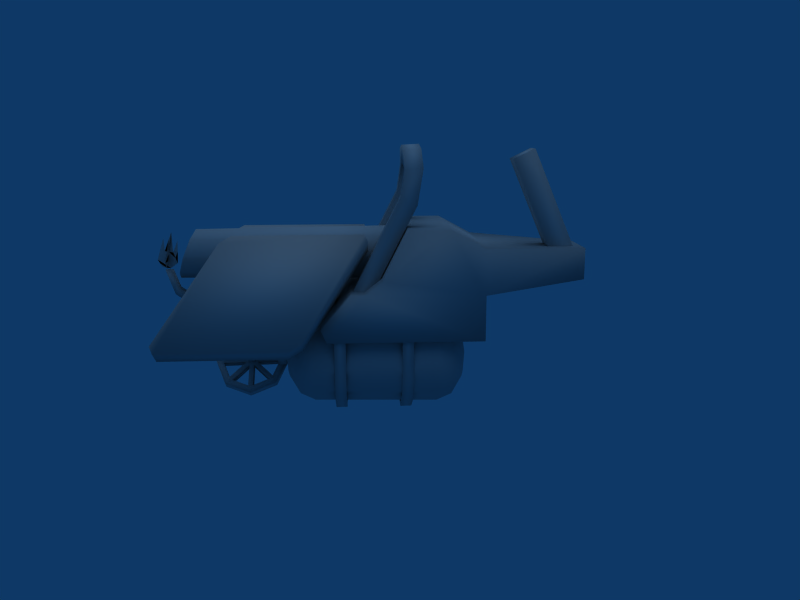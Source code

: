 # Source: Flamethrower.blend  (saved by Blender 2.49.2; exported with 4.5.12 LTS)
import bpy
from mathutils import Matrix  # noqa: F401  (used for matrix-valued properties, if any)

bpy.ops.wm.read_factory_settings(use_empty=True)
scene = bpy.context.scene
scene.name = 'Scene'

# ---- collections
col_collection_1 = bpy.data.collections.new('Collection 1'); scene.collection.children.link(col_collection_1)

# ---- materials (node trees are filled in below, after node groups)
mat_refrep_249 = bpy.data.materials.new('RefRep.249')
mat_refrep_249.alpha_threshold = 0.0
mat_refrep_249.diffuse_color = (0.698, 0.698, 0.698, 1.0)
mat_refrep_249.roughness = 0.5
mat_refrep_249.line_color = (0.0, 0.0, 0.0, 1.0)

# ---- material node trees

# ---- world
world_world = bpy.data.worlds.new('World'); scene.world = world_world
world_world.color = (0.05656, 0.2208, 0.4)
world_world.use_sun_shadow = False
world_world.sun_shadow_jitter_overblur = 0.0
world_world.cycles.sampling_method = 'MANUAL'
world_world.cycles.sample_map_resolution = 256

# ---- cameras
cam_camera_001 = bpy.data.cameras.new('Camera.001')
cam_camera_001.passepartout_alpha = 0.2
cam_camera_001.clip_end = 100.0
cam_camera_001.lens = 35.0
cam_camera_001.ortho_scale = 7.314
cam_camera_001.show_passepartout = False
cam_camera_001.show_safe_areas = True
cam_camera_001.dof.focus_distance = 0.0
cam_camera_001.dof.aperture_fstop = 128.0

# ---- lights
light_lamp = bpy.data.lights.new('Lamp', 'SUN')
light_lamp.transmission_factor = 0.0
light_lamp.angle = 1.571
light_lamp.energy = 0.8
light_lamp.shadow_buffer_clip_start = 0.5
light_lamp.shadow_soft_size = 1.0
light_lamp.shadow_cascade_max_distance = 1000.0
light_lamp.cycles.use_multiple_importance_sampling = False

# ---- meshes
me_inst3d25_refrep_249 = bpy.data.meshes.new('Inst3D25_RefRep.249')
me_inst3d25_refrep_249.from_pydata([(-0.5618, -0.3006, 0.00588), (-0.5609, -0.3467, -0.04915), (-0.5607, -0.3386, -0.07417), (-0.5607, -0.2944, -0.09627), (-0.5617, -0.2483, -0.04121), (-0.5694, -0.2974, -0.04542), (-0.5619, -0.2565, -0.01619), (-0.5399, -0.3032, 0.0439), (-0.5615, -0.3248, -0.00294), (-0.5383, -0.3829, -0.05141), (-0.5612, -0.3417, -0.02309), (-0.5606, -0.3194, -0.09141), (-0.5378, -0.3357, -0.1246), (-0.561, -0.2702, -0.08745), (-0.5614, -0.2534, -0.06731), (-0.54, -0.2267, 0.00566), (-0.5619, -0.2756, 0.00105), (-0.509, -0.3526, 0.04085), (-0.5394, -0.345, 0.02861), (-0.5077, -0.3964, -0.05153), (-0.5388, -0.3742, -0.00624), (-0.5073, -0.3801, -0.1015), (-0.5379, -0.3688, -0.09471), (-0.5072, -0.3418, -0.136), (-0.5074, -0.2918, -0.1457), (-0.538, -0.2923, -0.133), (-0.5385, -0.2504, -0.1177), (-0.5391, -0.2213, -0.08278), (-0.5093, -0.1997, -0.03563), (-0.5397, -0.2126, -0.03761), (-0.5097, -0.216, 0.01436), (-0.5401, -0.2598, 0.03551), (-0.51, -0.3029, 0.05876), (-0.2652, -0.3549, 0.04823), (-0.5084, -0.3863, 0.0006), (-0.2645, -0.3886, 0.00795), (-0.2634, -0.3441, -0.1286), (-0.508, -0.2434, -0.1281), (-0.2655, -0.202, -0.02824), (-0.2649, -0.212, -0.0804), (-0.5087, -0.2097, -0.08778), (-0.2659, -0.2183, 0.02171), (-0.5099, -0.2529, 0.04909), (-0.266, -0.2566, 0.0562), (-0.2658, -0.3066, 0.0659), (-0.2347, -0.3479, 0.03786), (-0.2335, -0.3858, -0.04219), (-0.2639, -0.3987, -0.04417), (-0.2635, -0.3824, -0.09416), (-0.2332, -0.3717, -0.08549), (-0.2333, -0.2952, -0.1237), (-0.2636, -0.2941, -0.1383), (-0.2338, -0.2533, -0.1084), (-0.2642, -0.2457, -0.1207), (-0.2344, -0.2241, -0.07356), (-0.2353, -0.2296, 0.01488), (-0.2351, -0.306, 0.05315), (-0.2122, -0.3281, 0.00762), (-0.2341, -0.3771, 0.00295), (-0.2113, -0.3419, -0.06361), (-0.2113, -0.3227, -0.08082), (-0.2331, -0.3385, -0.1153), (-0.2114, -0.2977, -0.08568), (-0.212, -0.2567, -0.05672), (-0.2123, -0.2517, -0.03062), (-0.2349, -0.2154, -0.0284), (-0.2125, -0.2598, -0.00563), (-0.2126, -0.2789, 0.01158), (-0.2354, -0.2627, 0.04472), (-0.2118, -0.345, -0.0125), (-0.2115, -0.35, -0.03859), (-0.2037, -0.3009, -0.03438), (-0.2116, -0.2735, -0.07686), (-0.2124, -0.304, 0.01643), (-0.5338, -0.2952, -0.05299), (-0.6633, -0.2833, -0.03987), (-0.534, -0.2832, -0.04033), (-0.6635, -0.296, -0.02788), (-0.5342, -0.2958, -0.02833), (-0.6634, -0.308, -0.04054), (-0.6632, -0.2953, -0.05253), (-0.5339, -0.3078, -0.041), (-0.5845, -0.2954, -0.06792), (-0.5877, -0.2956, -0.01237), (-0.5646, -0.2676, -0.0395), (-0.5843, -0.3232, -0.04011), (-0.5645, -0.2955, -0.01173), (-0.5613, -0.2953, -0.06727), (-0.5611, -0.3231, -0.03947), (-0.5879, -0.2677, -0.04014), (-0.662, -0.2888, -0.04591), (-0.6625, -0.3012, -0.04591), (-0.664, -0.301, -0.0345), (-0.6844, -0.2975, -0.0345), (-0.6635, -0.2887, -0.0345), (-0.6811, -0.2859, -0.0345), (-0.6818, -0.2859, -0.04573), (-0.7085, -0.2064, -0.0345), (-0.7093, -0.2064, -0.04582), (-0.6974, -0.2069, -0.0345), (-0.6953, -0.2668, -0.04564), (-0.698, -0.2069, -0.04588), (-0.6949, -0.2667, -0.0345), (-0.7039, -0.2731, -0.0345), (-0.6851, -0.2976, -0.04573), (-0.7043, -0.2731, -0.04567), (-0.3999, -0.1758, 0.04295), (-0.3999, -0.1758, 0.0078), (-0.3374, 0.02312, 0.04295), (-0.3999, -0.1758, -0.1115), (-0.431, -0.1601, -0.1115), (-0.3999, -0.1758, -0.1466), (-0.3063, 0.00743, -0.1466), (-0.3374, 0.02312, -0.1466), (-0.3299, 0.07439, -0.1115), (-0.3299, 0.07439, -0.1466), (-0.00841, -0.07381, 0.04476), (-0.08769, 0.1116, 0.04476), (-0.1273, 0.0923, 0.04476), (-0.04808, -0.09312, 0.04476), (-0.04808, -0.09312, 0.00023), (-0.00841, -0.07381, 0.00023), (-0.08769, 0.1116, 0.00023), (-0.1273, 0.0923, 0.00023), (-0.6939, -0.2818, -0.09764), (-0.6422, -0.2647, -0.1112), (-0.6409, -0.3834, -0.02367), (-0.6414, -0.3731, -0.01231), (-0.6929, -0.3688, -0.03911), (-0.5839, -0.3243, -0.07521), (-0.6298, -0.3253, -0.076), (-0.5839, -0.3313, -0.06877), (-0.5972, -0.3556, -0.04713), (-0.6302, -0.3221, -0.0583), (-0.6367, -0.3612, -0.0229), (-0.6043, -0.3505, -0.03139), (-0.6365, -0.3375, -0.06514), (-0.6783, -0.3626, -0.04408), (-0.6992, -0.3238, -0.05958), (-0.6856, -0.3475, -0.03743), (-0.6987, -0.3341, -0.07088), (-0.6533, -0.3227, -0.05873), (-0.686, -0.2924, -0.08766), (-0.6855, -0.3027, -0.09895), (-0.6988, -0.327, -0.07732), (-0.6788, -0.2976, -0.1034), (-0.6469, -0.2765, -0.1005), (-0.6048, -0.2855, -0.09071), (-0.6368, -0.2866, -0.1116), (-0.6371, -0.3102, -0.06941), (-0.6373, -0.2763, -0.1004), (-0.4685, -0.3812, -0.1187), (-0.4453, -0.4094, -0.01732), (-0.4671, -0.375, 0.04033), (-0.4449, -0.375, 0.03957), (-0.4669, -0.3234, 0.06508), (-0.4464, -0.3315, -0.1384), (-0.4462, -0.3811, -0.1195), (-0.4458, -0.4079, -0.07252), (-0.4462, -0.3736, -0.1139), (-0.4457, -0.3987, -0.06993), (-0.468, -0.408, -0.07173), (-0.468, -0.3988, -0.06917), (-0.4684, -0.3736, -0.1131), (-0.4453, -0.4001, -0.01823), (-0.4675, -0.4002, -0.01747), (-0.4675, -0.4095, -0.01655), (-0.4449, -0.3671, 0.03554), (-0.467, -0.3213, 0.05763), (-0.4672, -0.3672, 0.03633), (-0.4447, -0.3237, 0.06435), (-0.4447, -0.3216, 0.0569), (-0.4448, -0.2414, 0.06197), (-0.467, -0.2415, 0.06282), (-0.4447, -0.2432, 0.0685), (-0.467, -0.2433, 0.06932), (-0.4465, -0.2373, -0.1479), (-0.6476, -0.3416, -0.0778), (-0.6355, -0.29, -0.04472), (-0.6337, -0.3312, -0.08726), (-0.6477, -0.3316, -0.08751), (-0.6494, -0.2904, -0.04497), (-0.6355, -0.3, -0.03502), (-0.6337, -0.3412, -0.07756), (-0.6494, -0.3004, -0.03526), (-0.5892, -0.3663, -0.03718), (-0.568, -0.3274, -0.07173), (-0.5976, -0.3006, -0.0973), (-0.5898, -0.2896, -0.1071), (-0.6417, -0.275, -0.1225), (-0.6464, -0.2868, -0.1118), (-0.7151, -0.3206, -0.06309), (-0.6793, -0.2872, -0.09209), (-0.7146, -0.331, -0.07445), (-0.6934, -0.2921, -0.109), (-0.6933, -0.3584, -0.02775), (-0.6362, -0.3715, -0.03425), (-0.5685, -0.3171, -0.06038), (-0.5897, -0.3559, -0.02583), (-0.5976, -0.3454, -0.03581), (-0.5902, -0.2793, -0.09572), (-0.598, -0.2903, -0.08604), (-0.5844, -0.314, -0.06389), (-0.5843, -0.321, -0.05745), (-0.6043, -0.2958, -0.102), (-0.6039, -0.3608, -0.04271), (-0.6298, -0.3324, -0.06956), (-0.6458, -0.3717, -0.03444), (-0.6851, -0.3577, -0.04875), (-0.6529, -0.3329, -0.06999), (-0.6462, -0.3207, -0.08086), (-0.6529, -0.3259, -0.07643), (-0.6366, -0.3205, -0.0807), (-0.646, -0.3378, -0.06532), (-0.6303, -0.3151, -0.06474), (-0.6466, -0.3105, -0.06959), (-0.6993, -0.3167, -0.06602), (-0.6788, -0.3523, -0.03276), (-0.6465, -0.3275, -0.05406), (-0.6463, -0.3615, -0.02309), (-0.637, -0.3273, -0.05388), (-0.6533, -0.3156, -0.06517), (-0.4465, -0.33, -0.1472), (-0.4688, -0.3301, -0.1464), (-0.4688, -0.2352, -0.156), (-0.4466, -0.2351, -0.1568), (-0.4687, -0.3316, -0.1376), (-0.4687, -0.2374, -0.147), (-0.3375, -0.3812, -0.1187), (-0.3143, -0.4094, -0.01732), (-0.3371, -0.408, -0.07173), (-0.3148, -0.4079, -0.07252), (-0.3137, -0.3237, 0.06435), (-0.3359, -0.3234, 0.06508), (-0.3361, -0.375, 0.04033), (-0.3137, -0.2432, 0.0685), (-0.3155, -0.33, -0.1472), (-0.3375, -0.3736, -0.1131), (-0.3152, -0.3811, -0.1195), (-0.3152, -0.3736, -0.1139), (-0.337, -0.3988, -0.06917), (-0.3147, -0.3987, -0.06993), (-0.3365, -0.4095, -0.01655), (-0.3366, -0.4002, -0.01747), (-0.3139, -0.375, 0.03957), (-0.3143, -0.4001, -0.01823), (-0.3139, -0.3671, 0.03554), (-0.3362, -0.3672, 0.03633), (-0.336, -0.3213, 0.05763), (-0.3137, -0.3216, 0.0569), (-0.3138, -0.2414, 0.06197), (-0.336, -0.2433, 0.06932), (-0.336, -0.2415, 0.06282), (-0.3155, -0.2373, -0.1479), (-0.3154, -0.3315, -0.1384), (-0.3378, -0.3301, -0.1464), (-0.3155, -0.2351, -0.1568), (-0.3377, -0.3316, -0.1376), (-0.3378, -0.2374, -0.147), (-0.3378, -0.2352, -0.156), (-0.5504, -0.2528, 0.1158), (-0.406, -0.04719, 0.03377), (-0.6549, -0.04719, 0.03377), (-0.6799, -0.06096, 0.03926), (-0.406, -0.06856, 0.0082), (-0.5253, -0.2605, 0.08479), (-0.4, -0.0822, 0.01363), (-0.796, -0.2528, 0.1158), (-0.6549, -0.06856, 0.0082), (-0.6799, -0.08232, 0.01369), (-0.8021, -0.2604, 0.08473), (-0.8021, -0.239, 0.1103), (-0.796, -0.2741, 0.09023), (-0.5253, -0.2391, 0.1104), (-0.5504, -0.2741, 0.09023), (-0.4, -0.06084, 0.0392), (-0.5253, -0.2391, -0.2049), (-0.6799, -0.06096, -0.1338), (-0.6549, -0.06856, -0.1028), (-0.6799, -0.08232, -0.1082), (-0.8021, -0.2604, -0.1793), (-0.5504, -0.2528, -0.2104), (-0.5504, -0.2741, -0.1848), (-0.406, -0.04719, -0.1283), (-0.796, -0.2741, -0.1848), (-0.8021, -0.239, -0.2049), (-0.796, -0.2528, -0.2104), (-0.5253, -0.2605, -0.1794), (-0.4, -0.0822, -0.1082), (-0.4, -0.06084, -0.1338), (-0.406, -0.06856, -0.1028), (-0.6549, -0.04719, -0.1283), (-0.3299, 0.07439, 0.04295), (-0.2969, 0.1111, -0.1115), (-0.3317, 0.1092, 0.0078), (-0.3302, 0.08247, -0.05183), (-0.2973, 0.1191, -0.05183), (-0.2951, 0.07622, 0.0078), (-0.2955, 0.08428, -0.05183), (-0.2951, 0.07622, -0.1115), (-0.3317, 0.1092, -0.1115), (-0.3321, 0.1173, -0.05183), (-0.2969, 0.1111, 0.0078), (-0.2951, 0.07622, 0.04295), (-0.3063, 0.00743, 0.04295), (-0.3299, 0.07439, 0.0078), (-0.3063, 0.00743, 0.0078), (-0.431, -0.1601, 0.0078), (-0.431, -0.1601, 0.04295), (-0.3374, 0.02312, 0.0078), (-0.3374, 0.02312, -0.1115), (-0.2951, 0.07622, -0.1466), (-0.3063, 0.00743, -0.1115), (-0.431, -0.1601, -0.1466), (-0.3411, -0.09303, 0.00472), (-0.3411, -0.09303, -0.09798), (-0.7664, -0.126, -0.08168), (-0.3452, -0.03972, -0.04661), (-0.7432, -0.05955, -0.01152), (-0.337, -0.1294, -0.01152), (-0.7719, -0.1413, -0.04661), (-0.7377, -0.0442, -0.04661), (-0.3452, -0.05656, -0.08168), (-0.7432, -0.05955, -0.08168), (-0.337, -0.1294, -0.08168), (-0.337, -0.1463, -0.04661), (-0.7548, -0.09276, 0.00472), (-0.3452, -0.05656, -0.01152), (-0.7548, -0.09276, -0.09798), (-0.7132, -0.1925, -0.06285), (-0.7134, -0.1697, -0.04024), (-0.4663, -0.1692, -0.04082), (-0.4658, -0.192, -0.06343), (-0.7138, -0.1924, -0.01744), (-0.7136, -0.2151, -0.04002), (-0.4665, -0.1918, -0.01802), (-0.466, -0.2146, -0.04063), (-0.7723, -0.1599, -0.03151), (-0.7848, -0.1242, -0.03154), (-0.7862, -0.1242, -0.0486), (-0.8003, -0.1233, -0.04854), (-0.7734, -0.16, -0.04851), (-0.748, -0.1958, -0.03151), (-0.7814, -0.1716, -0.03151), (-0.7444, -0.1793, -0.04854), (-0.7493, -0.1959, -0.04857), (-0.7825, -0.1717, -0.04854), (-0.4073, -0.1566, 0.07326), (-0.3739, -0.1306, -0.1638), (-0.1776, -0.1603, -0.1638), (-0.48, -0.2493, 0.07326), (-0.48, -0.2493, -0.1638), (-0.2469, -0.03468, 0.07326), (-0.3739, -0.1306, 0.07326), (-0.3251, -0.03468, -0.1638), (-0.2469, -0.03468, -0.1638), (0.00685, -0.0713, 0.07326), (0.00685, -0.1306, -0.02309), (0.00685, -0.0713, -0.02309), (-0.4918, -0.2233, -0.1638), (-0.179, -0.0713, 0.07326), (-0.1776, -0.1603, 0.07326), (0.00685, -0.1306, 0.07326), (-0.4918, -0.2233, 0.07326), (-0.179, -0.0713, -0.1638), (-0.1776, -0.2493, -0.1638), (-0.3251, -0.03468, 0.07326), (-0.4073, -0.1566, -0.1638), (-0.4335, -0.1566, -0.1638), (-0.4335, -0.1566, 0.07326), (-0.1776, -0.2493, 0.07326), (-0.7094, -0.182, -0.03151), (-0.743, -0.1792, -0.03151), (-0.7103, -0.2034, -0.03151), (-0.712, -0.2035, -0.04857), (-0.7111, -0.182, -0.0486), (-0.7982, -0.1233, -0.03151), (-0.797, -0.1202, -0.04903), (-0.797, -0.1191, -0.03191), (-0.7948, -0.1067, -0.01961), (-0.7871, -0.06267, -0.02534), (-0.806, -0.1186, -0.04143), (-0.7995, -0.08668, -0.04118), (-0.775, -0.1102, -0.03682), (-0.8011, -0.06065, -0.04213), (-0.7728, -0.0652, -0.03764), (-0.7829, -0.08937, -0.03847), (-0.7846, -0.04909, -0.03963), (-0.7914, -0.08812, -0.0482), (-0.7916, -0.08784, -0.03108), (-0.7948, -0.1074, -0.06047), (-0.787, -0.06316, -0.05434), (-0.8149, -0.1039, -0.04307), (-0.7892, -0.1205, -0.03871), (-0.7664, -0.126, -0.01152)], [], [(8, 0, 5), (5, 10, 8), (5, 1, 10), (5, 2, 1), (5, 11, 2), (5, 3, 11), (5, 13, 3), (5, 14, 13), (5, 4, 14), (5, 6, 4), (5, 16, 6), (5, 0, 16), (7, 0, 18), (0, 8, 18), (20, 18, 8), (8, 10, 20), (9, 20, 10), (10, 1, 9), (22, 9, 1), (1, 2, 22), (12, 22, 2), (2, 11, 12), (25, 12, 11), (11, 3, 25), (26, 25, 3), (3, 13, 26), (27, 26, 13), (13, 14, 27), (29, 27, 14), (14, 4, 29), (15, 29, 4), (4, 6, 15), (31, 15, 6), (6, 16, 31), (7, 31, 16), (16, 0, 7), (17, 32, 7), (7, 18, 17), (34, 17, 18), (18, 20, 34), (19, 34, 20), (20, 9, 19), (21, 19, 9), (9, 22, 21), (23, 21, 22), (22, 12, 23), (24, 23, 12), (12, 25, 24), (37, 24, 25), (25, 26, 37), (40, 37, 26), (26, 27, 40), (28, 40, 27), (27, 29, 28), (30, 28, 29), (29, 15, 30), (42, 30, 15), (15, 31, 42), (32, 42, 31), (31, 7, 32), (33, 44, 32), (32, 17, 33), (35, 33, 17), (17, 34, 35), (47, 35, 34), (34, 19, 47), (48, 47, 19), (19, 21, 48), (36, 48, 21), (21, 23, 36), (51, 36, 23), (23, 24, 51), (53, 51, 24), (24, 37, 53), (39, 53, 37), (37, 40, 39), (38, 39, 40), (40, 28, 38), (41, 38, 28), (28, 30, 41), (43, 41, 30), (30, 42, 43), (44, 43, 42), (42, 32, 44), (45, 56, 44), (44, 33, 45), (58, 45, 33), (33, 35, 58), (46, 58, 35), (35, 47, 46), (49, 46, 47), (47, 48, 49), (61, 49, 48), (48, 36, 61), (50, 61, 36), (36, 51, 50), (52, 50, 51), (51, 53, 52), (54, 52, 53), (53, 39, 54), (65, 54, 39), (39, 38, 65), (55, 65, 38), (38, 41, 55), (68, 55, 41), (41, 43, 68), (56, 68, 43), (43, 44, 56), (57, 73, 56), (56, 45, 57), (69, 57, 45), (45, 58, 69), (70, 69, 58), (58, 46, 70), (59, 70, 46), (46, 49, 59), (60, 59, 49), (49, 61, 60), (62, 60, 61), (61, 50, 62), (72, 62, 50), (50, 52, 72), (63, 72, 52), (52, 54, 63), (64, 63, 54), (54, 65, 64), (66, 64, 65), (65, 55, 66), (67, 66, 55), (55, 68, 67), (73, 67, 68), (68, 56, 73), (73, 57, 71), (57, 69, 71), (69, 70, 71), (70, 59, 71), (59, 60, 71), (60, 62, 71), (62, 72, 71), (72, 63, 71), (63, 64, 71), (64, 66, 71), (66, 67, 71), (67, 73, 71), (80, 79, 77), (77, 75, 80), (74, 80, 75), (75, 76, 74), (76, 75, 77), (77, 78, 76), (78, 77, 79), (79, 81, 78), (81, 79, 80), (80, 74, 81), (89, 82, 85), (85, 83, 89), (84, 89, 83), (83, 86, 84), (86, 83, 85), (85, 88, 86), (88, 85, 82), (82, 87, 88), (87, 82, 89), (89, 84, 87), (84, 86, 88), (88, 87, 84), (90, 91, 104), (104, 96, 90), (91, 92, 93), (93, 104, 91), (92, 94, 95), (95, 93, 92), (94, 90, 96), (96, 95, 94), (99, 97, 103), (103, 102, 99), (97, 98, 105), (105, 103, 97), (101, 100, 105), (105, 98, 101), (99, 102, 100), (100, 101, 99), (103, 93, 95), (95, 102, 103), (104, 93, 103), (103, 105, 104), (96, 104, 105), (105, 100, 96), (102, 95, 96), (96, 100, 102), (106, 304, 108), (108, 308, 106), (309, 306, 107), (107, 307, 309), (107, 306, 304), (304, 106, 107), (305, 309, 108), (108, 292, 305), (109, 312, 310), (310, 110, 109), (113, 112, 111), (111, 313, 113), (111, 112, 312), (312, 109, 111), (115, 113, 310), (310, 114, 115), (119, 116, 117), (117, 118, 119), (120, 123, 122), (122, 121, 120), (116, 121, 122), (122, 117, 116), (117, 122, 123), (123, 118, 117), (118, 123, 120), (120, 119, 118), (186, 188, 200), (200, 197, 186), (188, 189, 125), (125, 200, 188), (189, 194, 124), (124, 125, 189), (194, 193, 191), (191, 124, 194), (193, 128, 195), (195, 191, 193), (128, 126, 127), (127, 195, 128), (126, 185, 198), (198, 127, 126), (185, 186, 197), (197, 198, 185), (128, 193, 140), (140, 208, 128), (200, 147, 201), (187, 129, 202), (202, 201, 187), (129, 130, 214), (214, 202, 129), (130, 187, 201), (201, 214, 130), (131, 132, 199), (199, 203, 131), (132, 206, 133), (133, 199, 132), (206, 131, 203), (203, 133, 206), (205, 196, 134), (134, 135, 205), (196, 136, 220), (220, 134, 196), (136, 205, 135), (135, 220, 136), (207, 137, 217), (217, 219, 207), (137, 213, 218), (218, 217, 137), (213, 207, 219), (219, 218, 213), (208, 140, 138), (138, 139, 208), (140, 209, 141), (141, 138, 140), (209, 208, 139), (139, 141, 209), (144, 143, 142), (142, 216, 144), (143, 211, 221), (221, 142, 143), (211, 144, 216), (216, 221, 211), (145, 190, 146), (146, 192, 145), (190, 210, 215), (215, 146, 190), (210, 145, 192), (192, 215, 210), (148, 204, 147), (147, 150, 148), (204, 212, 149), (149, 147, 204), (212, 148, 150), (150, 149, 212), (157, 151, 223), (223, 222, 157), (158, 161, 151), (151, 157, 158), (152, 166, 161), (161, 158, 152), (154, 153, 166), (166, 152, 154), (170, 155, 153), (153, 154, 170), (174, 175, 155), (155, 170, 174), (157, 222, 156), (156, 159, 157), (223, 151, 163), (163, 226, 223), (158, 157, 159), (159, 160, 158), (151, 161, 162), (162, 163, 151), (152, 158, 160), (160, 164, 152), (161, 166, 165), (165, 162, 161), (154, 152, 164), (164, 167, 154), (166, 153, 169), (169, 165, 166), (170, 154, 167), (167, 171, 170), (153, 155, 168), (168, 169, 153), (174, 170, 171), (171, 172, 174), (155, 175, 173), (173, 168, 155), (222, 225, 176), (176, 156, 222), (180, 179, 183), (183, 177, 180), (181, 178, 179), (179, 180, 181), (178, 182, 183), (183, 179, 178), (182, 184, 177), (177, 183, 182), (184, 181, 180), (180, 177, 184), (185, 126, 196), (196, 205, 185), (185, 205, 132), (186, 185, 132), (132, 131, 186), (130, 212, 204), (204, 187, 130), (186, 131, 129), (189, 188, 204), (204, 148, 189), (189, 148, 190), (125, 124, 192), (192, 146, 125), (125, 146, 150), (194, 189, 190), (190, 145, 194), (194, 145, 143), (124, 191, 216), (216, 142, 124), (124, 142, 192), (193, 194, 143), (143, 144, 193), (193, 144, 140), (191, 195, 139), (139, 138, 191), (191, 138, 216), (128, 208, 137), (195, 127, 219), (219, 217, 195), (195, 217, 139), (126, 128, 137), (137, 207, 126), (126, 207, 196), (127, 198, 135), (135, 134, 127), (127, 134, 219), (198, 197, 203), (203, 199, 198), (198, 199, 135), (197, 200, 201), (201, 202, 197), (197, 202, 203), (200, 125, 150), (150, 147, 200), (214, 133, 203), (203, 202, 214), (188, 186, 129), (129, 187, 188), (188, 187, 204), (130, 129, 131), (131, 206, 130), (206, 132, 205), (205, 136, 206), (136, 196, 207), (207, 213, 136), (206, 136, 213), (213, 137, 208), (208, 209, 213), (209, 140, 144), (144, 211, 209), (213, 209, 211), (211, 143, 145), (145, 210, 211), (210, 190, 148), (148, 212, 210), (211, 210, 212), (213, 211, 212), (212, 206, 213), (130, 206, 212), (214, 201, 147), (147, 149, 214), (149, 150, 146), (146, 215, 149), (215, 192, 142), (142, 221, 215), (149, 215, 221), (221, 216, 138), (138, 141, 221), (141, 139, 217), (217, 218, 141), (221, 141, 218), (218, 219, 134), (134, 220, 218), (220, 135, 199), (199, 133, 220), (218, 220, 133), (221, 218, 133), (133, 149, 221), (214, 149, 133), (222, 223, 224), (224, 225, 222), (223, 226, 227), (227, 224, 223), (238, 228, 255), (255, 236, 238), (231, 230, 228), (228, 238, 231), (229, 242, 230), (230, 231, 229), (244, 234, 242), (242, 229, 244), (232, 233, 234), (234, 244, 232), (235, 251, 233), (233, 232, 235), (238, 236, 254), (254, 239, 238), (255, 228, 237), (237, 257, 255), (231, 238, 239), (239, 241, 231), (228, 230, 240), (240, 237, 228), (229, 231, 241), (241, 245, 229), (230, 242, 243), (243, 240, 230), (244, 229, 245), (245, 246, 244), (242, 234, 247), (247, 243, 242), (232, 244, 246), (246, 249, 232), (234, 233, 248), (248, 247, 234), (235, 232, 249), (249, 250, 235), (233, 251, 252), (252, 248, 233), (236, 256, 253), (253, 254, 236), (236, 255, 259), (259, 256, 236), (255, 257, 258), (258, 259, 255), (267, 260, 273), (273, 275, 261), (267, 273, 261), (261, 262, 263), (267, 261, 263), (271, 267, 263), (270, 269, 268), (268, 264, 266), (270, 268, 266), (266, 265, 274), (270, 266, 274), (272, 270, 274), (267, 272, 274), (274, 260, 267), (273, 265, 266), (266, 275, 273), (261, 264, 268), (268, 262, 261), (263, 269, 270), (270, 271, 263), (267, 271, 270), (270, 272, 267), (274, 265, 273), (273, 260, 274), (266, 264, 261), (261, 275, 266), (268, 269, 263), (263, 262, 268), (277, 291, 283), (283, 289, 276), (276, 281, 286), (283, 276, 286), (277, 283, 286), (285, 277, 286), (282, 287, 288), (288, 290, 278), (278, 279, 280), (288, 278, 280), (282, 288, 280), (284, 282, 280), (286, 281, 282), (282, 284, 286), (276, 289, 288), (288, 287, 276), (283, 291, 278), (278, 290, 283), (277, 285, 280), (280, 279, 277), (286, 284, 280), (280, 285, 286), (282, 281, 276), (276, 287, 282), (288, 289, 283), (283, 290, 288), (278, 291, 277), (277, 279, 278), (292, 294, 305), (303, 297, 302), (311, 293, 299), (115, 114, 300), (305, 295, 298), (298, 297, 305), (294, 301, 295), (295, 305, 294), (302, 296, 301), (301, 294, 302), (297, 298, 296), (296, 302, 297), (114, 299, 298), (298, 295, 114), (300, 114, 295), (295, 301, 300), (293, 300, 301), (301, 296, 293), (299, 293, 296), (296, 298, 299), (303, 302, 294), (294, 292, 303), (115, 300, 293), (293, 311, 115), (303, 292, 108), (108, 304, 303), (305, 297, 306), (306, 309, 305), (297, 303, 304), (304, 306, 297), (307, 308, 108), (108, 309, 307), (299, 114, 310), (310, 312, 299), (115, 311, 112), (112, 113, 115), (311, 299, 312), (312, 112, 311), (313, 110, 310), (310, 113, 313), (314, 326, 394), (394, 319, 314), (316, 328, 315), (315, 324, 316), (317, 321, 318), (318, 327, 317), (320, 325, 319), (319, 394, 320), (322, 323, 321), (321, 317, 322), (321, 323, 318), (316, 324, 325), (325, 320, 316), (327, 318, 326), (326, 314, 327), (328, 323, 322), (322, 315, 328), (329, 334, 333), (333, 330, 329), (332, 329, 330), (330, 331, 332), (331, 330, 333), (333, 335, 331), (335, 333, 334), (334, 336, 335), (336, 334, 329), (329, 332, 336), (338, 376, 343), (343, 337, 338), (376, 340, 346), (346, 343, 376), (339, 341, 346), (346, 340, 339), (338, 337, 341), (341, 339, 338), (342, 372, 337), (337, 343, 342), (345, 342, 343), (343, 346, 345), (341, 344, 345), (345, 346, 341), (337, 372, 344), (344, 341, 337), (347, 370, 361), (361, 353, 347), (349, 365, 367), (367, 348, 349), (355, 352, 360), (360, 364, 355), (350, 351, 365), (365, 370, 350), (354, 366, 352), (352, 355, 354), (360, 356, 358), (358, 364, 360), (352, 366, 353), (353, 361, 352), (354, 355, 349), (349, 348, 354), (358, 356, 362), (362, 357, 358), (359, 363, 369), (369, 368, 359), (356, 360, 361), (361, 362, 356), (361, 360, 352), (369, 363, 350), (350, 370, 347), (369, 350, 347), (364, 358, 357), (357, 349, 364), (355, 364, 349), (365, 351, 359), (365, 359, 368), (367, 365, 368), (366, 354, 348), (348, 353, 366), (353, 348, 367), (367, 347, 353), (347, 367, 368), (368, 369, 347), (370, 365, 349), (349, 361, 370), (361, 349, 357), (357, 362, 361), (350, 363, 359), (359, 351, 350), (342, 373, 371), (371, 372, 342), (374, 373, 342), (342, 345, 374), (375, 374, 345), (345, 344, 375), (372, 371, 375), (375, 344, 372), (376, 338, 339), (339, 340, 376), (388, 390, 379), (393, 383, 392), (383, 386, 382), (382, 392, 383), (392, 382, 384), (378, 377, 390), (390, 379, 378), (388, 389, 379), (390, 391, 388), (389, 380, 379), (388, 387, 389), (393, 381, 392), (386, 385, 383), (382, 387, 386), (316, 394, 326), (326, 328, 316), (328, 326, 318), (318, 323, 328), (316, 320, 394)])
me_inst3d25_refrep_249.polygons.foreach_set('use_smooth', [True] * 678)
_uv = me_inst3d25_refrep_249.uv_layers.new(name='UVTex')
_uv.uv.foreach_set('vector', [0.941, 0.93, 0.93, 0.93, 0.93, 0.941, 0.93, 0.941, 0.953, 0.934, 0.941, 0.93, 0.93, 0.941, 0.957, 0.941, 0.953, 0.934, 0.93, 0.941, 0.953, 0.949, 0.957, 0.941, 0.93, 0.941, 0.945, 0.953, 0.953, 0.949, 0.93, 0.941, 0.93, 0.953, 0.945, 0.953, 0.93, 0.941, 0.918, 0.953, 0.93, 0.953, 0.93, 0.941, 0.906, 0.949, 0.918, 0.953, 0.93, 0.941, 0.902, 0.941, 0.906, 0.949, 0.93, 0.941, 0.906, 0.938, 0.902, 0.941, 0.93, 0.941, 0.914, 0.93, 0.906, 0.938, 0.93, 0.941, 0.93, 0.93, 0.914, 0.93, 0.926, 0.918, 0.93, 0.93, 0.949, 0.922, 0.93, 0.93, 0.941, 0.93, 0.949, 0.922, 0.969, 0.93, 0.949, 0.922, 0.941, 0.93, 0.941, 0.93, 0.953, 0.934, 0.969, 0.93, 0.977, 0.941, 0.969, 0.93, 0.953, 0.934, 0.953, 0.934, 0.957, 0.941, 0.977, 0.941, 0.973, 0.953, 0.977, 0.941, 0.957, 0.941, 0.957, 0.941, 0.953, 0.949, 0.973, 0.953, 0.957, 0.961, 0.973, 0.953, 0.953, 0.949, 0.953, 0.949, 0.945, 0.953, 0.957, 0.961, 0.934, 0.965, 0.957, 0.961, 0.945, 0.953, 0.945, 0.953, 0.93, 0.953, 0.934, 0.965, 0.91, 0.961, 0.934, 0.965, 0.93, 0.953, 0.93, 0.953, 0.918, 0.953, 0.91, 0.961, 0.891, 0.953, 0.91, 0.961, 0.918, 0.953, 0.918, 0.953, 0.906, 0.949, 0.891, 0.953, 0.883, 0.941, 0.891, 0.953, 0.906, 0.949, 0.906, 0.949, 0.902, 0.941, 0.883, 0.941, 0.887, 0.934, 0.883, 0.941, 0.902, 0.941, 0.902, 0.941, 0.906, 0.938, 0.887, 0.934, 0.902, 0.922, 0.887, 0.934, 0.906, 0.938, 0.906, 0.938, 0.914, 0.93, 0.902, 0.922, 0.926, 0.918, 0.902, 0.922, 0.914, 0.93, 0.914, 0.93, 0.93, 0.93, 0.926, 0.918, 0.953, 0.918, 0.926, 0.914, 0.926, 0.918, 0.926, 0.918, 0.949, 0.922, 0.953, 0.918, 0.973, 0.926, 0.953, 0.918, 0.949, 0.922, 0.949, 0.922, 0.969, 0.93, 0.973, 0.926, 0.984, 0.941, 0.973, 0.926, 0.969, 0.93, 0.969, 0.93, 0.977, 0.941, 0.984, 0.941, 0.977, 0.953, 0.984, 0.941, 0.977, 0.941, 0.977, 0.941, 0.973, 0.953, 0.977, 0.953, 0.961, 0.965, 0.977, 0.953, 0.973, 0.953, 0.973, 0.953, 0.957, 0.961, 0.961, 0.965, 0.934, 0.969, 0.961, 0.965, 0.957, 0.961, 0.957, 0.961, 0.934, 0.965, 0.934, 0.969, 0.906, 0.965, 0.934, 0.969, 0.934, 0.965, 0.934, 0.965, 0.91, 0.961, 0.906, 0.965, 0.887, 0.957, 0.906, 0.965, 0.91, 0.961, 0.91, 0.961, 0.891, 0.953, 0.887, 0.957, 0.875, 0.941, 0.887, 0.957, 0.891, 0.953, 0.891, 0.953, 0.883, 0.941, 0.875, 0.941, 0.883, 0.93, 0.875, 0.941, 0.883, 0.941, 0.883, 0.941, 0.887, 0.934, 0.883, 0.93, 0.898, 0.922, 0.883, 0.93, 0.887, 0.934, 0.887, 0.934, 0.902, 0.922, 0.898, 0.922, 0.926, 0.914, 0.898, 0.922, 0.902, 0.922, 0.902, 0.922, 0.926, 0.918, 0.926, 0.914, 0.945, 0.277, 0.926, 0.277, 0.926, 0.969, 0.926, 0.969, 0.945, 0.969, 0.945, 0.277, 0.965, 0.277, 0.945, 0.277, 0.945, 0.969, 0.945, 0.969, 0.965, 0.969, 0.965, 0.277, 0.984, 0.277, 0.965, 0.277, 0.965, 0.969, 0.965, 0.969, 0.984, 0.969, 0.984, 0.277, 0.965, 0.277, 0.984, 0.277, 0.984, 0.969, 0.984, 0.969, 0.965, 0.969, 0.965, 0.277, 0.945, 0.277, 0.965, 0.277, 0.965, 0.969, 0.965, 0.969, 0.945, 0.969, 0.945, 0.277, 0.926, 0.277, 0.945, 0.277, 0.945, 0.969, 0.945, 0.969, 0.926, 0.969, 0.926, 0.277, 0.906, 0.277, 0.926, 0.277, 0.926, 0.969, 0.926, 0.969, 0.906, 0.969, 0.906, 0.277, 0.887, 0.277, 0.906, 0.277, 0.906, 0.969, 0.906, 0.969, 0.887, 0.969, 0.887, 0.277, 0.867, 0.277, 0.887, 0.277, 0.887, 0.969, 0.887, 0.969, 0.867, 0.969, 0.867, 0.277, 0.887, 0.277, 0.867, 0.277, 0.867, 0.969, 0.867, 0.969, 0.887, 0.969, 0.887, 0.277, 0.906, 0.277, 0.887, 0.277, 0.887, 0.969, 0.887, 0.969, 0.906, 0.969, 0.906, 0.277, 0.926, 0.277, 0.906, 0.277, 0.906, 0.969, 0.906, 0.969, 0.926, 0.969, 0.926, 0.277, 0.949, 0.281, 0.926, 0.277, 0.926, 0.277, 0.926, 0.277, 0.953, 0.277, 0.949, 0.281, 0.969, 0.289, 0.949, 0.281, 0.953, 0.277, 0.953, 0.277, 0.973, 0.285, 0.969, 0.289, 0.977, 0.297, 0.969, 0.289, 0.973, 0.285, 0.973, 0.285, 0.984, 0.297, 0.977, 0.297, 0.969, 0.309, 0.977, 0.297, 0.984, 0.297, 0.984, 0.297, 0.977, 0.309, 0.969, 0.309, 0.949, 0.316, 0.969, 0.309, 0.977, 0.309, 0.977, 0.309, 0.953, 0.316, 0.949, 0.316, 0.926, 0.316, 0.949, 0.316, 0.953, 0.316, 0.953, 0.316, 0.926, 0.32, 0.926, 0.316, 0.902, 0.316, 0.926, 0.316, 0.926, 0.32, 0.926, 0.32, 0.898, 0.316, 0.902, 0.316, 0.883, 0.309, 0.902, 0.316, 0.898, 0.316, 0.898, 0.316, 0.875, 0.309, 0.883, 0.309, 0.875, 0.297, 0.883, 0.309, 0.875, 0.309, 0.875, 0.309, 0.867, 0.297, 0.875, 0.297, 0.883, 0.289, 0.875, 0.297, 0.867, 0.297, 0.867, 0.297, 0.875, 0.289, 0.883, 0.289, 0.898, 0.281, 0.883, 0.289, 0.875, 0.289, 0.875, 0.289, 0.895, 0.277, 0.898, 0.281, 0.926, 0.277, 0.898, 0.281, 0.895, 0.277, 0.895, 0.277, 0.926, 0.277, 0.926, 0.277, 0.941, 0.289, 0.926, 0.285, 0.926, 0.277, 0.926, 0.277, 0.949, 0.281, 0.941, 0.289, 0.949, 0.293, 0.941, 0.289, 0.949, 0.281, 0.949, 0.281, 0.969, 0.289, 0.949, 0.293, 0.953, 0.297, 0.949, 0.293, 0.969, 0.289, 0.969, 0.289, 0.977, 0.297, 0.953, 0.297, 0.949, 0.305, 0.953, 0.297, 0.977, 0.297, 0.977, 0.297, 0.969, 0.309, 0.949, 0.305, 0.941, 0.309, 0.949, 0.305, 0.969, 0.309, 0.969, 0.309, 0.949, 0.316, 0.941, 0.309, 0.926, 0.309, 0.941, 0.309, 0.949, 0.316, 0.949, 0.316, 0.926, 0.316, 0.926, 0.309, 0.91, 0.309, 0.926, 0.309, 0.926, 0.316, 0.926, 0.316, 0.902, 0.316, 0.91, 0.309, 0.902, 0.305, 0.91, 0.309, 0.902, 0.316, 0.902, 0.316, 0.883, 0.309, 0.902, 0.305, 0.898, 0.297, 0.902, 0.305, 0.883, 0.309, 0.883, 0.309, 0.875, 0.297, 0.898, 0.297, 0.902, 0.293, 0.898, 0.297, 0.875, 0.297, 0.875, 0.297, 0.883, 0.289, 0.902, 0.293, 0.91, 0.289, 0.902, 0.293, 0.883, 0.289, 0.883, 0.289, 0.898, 0.281, 0.91, 0.289, 0.926, 0.285, 0.91, 0.289, 0.898, 0.281, 0.898, 0.281, 0.926, 0.277, 0.926, 0.285, 0.926, 0.285, 0.941, 0.289, 0.926, 0.297, 0.941, 0.289, 0.949, 0.293, 0.926, 0.297, 0.949, 0.293, 0.953, 0.297, 0.926, 0.297, 0.953, 0.297, 0.949, 0.305, 0.926, 0.297, 0.949, 0.305, 0.941, 0.309, 0.926, 0.297, 0.941, 0.309, 0.926, 0.309, 0.926, 0.297, 0.926, 0.309, 0.91, 0.309, 0.926, 0.297, 0.91, 0.309, 0.902, 0.305, 0.926, 0.297, 0.902, 0.305, 0.898, 0.297, 0.926, 0.297, 0.898, 0.297, 0.902, 0.293, 0.926, 0.297, 0.902, 0.293, 0.91, 0.289, 0.926, 0.297, 0.91, 0.289, 0.926, 0.285, 0.926, 0.297, 0.531, 0.906, 0.52, 0.934, 0.531, 0.953, 0.531, 0.953, 0.543, 0.926, 0.531, 0.906, 0.531, 0.871, 0.531, 0.906, 0.543, 0.926, 0.543, 0.926, 0.559, 0.922, 0.531, 0.871, 0.559, 0.922, 0.543, 0.926, 0.531, 0.953, 0.531, 0.953, 0.535, 0.988, 0.559, 0.922, 0.535, 0.988, 0.531, 0.953, 0.52, 0.934, 0.52, 0.934, 0.504, 0.938, 0.535, 0.988, 0.504, 0.938, 0.52, 0.934, 0.531, 0.906, 0.531, 0.906, 0.531, 0.871, 0.504, 0.938, 0.539, 0.809, 0.531, 0.789, 0.523, 0.809, 0.523, 0.809, 0.531, 0.828, 0.539, 0.809, 0.555, 0.813, 0.539, 0.809, 0.531, 0.828, 0.531, 0.828, 0.531, 0.859, 0.555, 0.813, 0.531, 0.859, 0.531, 0.828, 0.523, 0.809, 0.523, 0.809, 0.508, 0.809, 0.531, 0.859, 0.508, 0.809, 0.523, 0.809, 0.531, 0.789, 0.531, 0.789, 0.531, 0.762, 0.508, 0.809, 0.531, 0.762, 0.531, 0.789, 0.539, 0.809, 0.539, 0.809, 0.555, 0.813, 0.531, 0.762, 0.555, 0.754, 0.504, 0.754, 0.504, 0.723, 0.504, 0.723, 0.555, 0.723, 0.555, 0.754, 0.738, 0.371, 0.727, 0.336, 0.707, 0.469, 0.707, 0.469, 0.727, 0.512, 0.738, 0.371, 0.727, 0.336, 0.727, 0.336, 0.707, 0.465, 0.707, 0.465, 0.707, 0.469, 0.727, 0.336, 0.727, 0.336, 0.738, 0.371, 0.727, 0.512, 0.727, 0.512, 0.707, 0.465, 0.727, 0.336, 0.738, 0.371, 0.738, 0.371, 0.727, 0.512, 0.727, 0.512, 0.727, 0.512, 0.738, 0.371, 0.707, 0.477, 0.684, 0.516, 0.691, 0.5, 0.691, 0.5, 0.727, 0.539, 0.707, 0.477, 0.684, 0.516, 0.684, 0.516, 0.691, 0.5, 0.691, 0.5, 0.691, 0.5, 0.684, 0.516, 0.703, 0.488, 0.727, 0.539, 0.691, 0.5, 0.691, 0.5, 0.684, 0.516, 0.703, 0.488, 0.707, 0.477, 0.727, 0.539, 0.727, 0.539, 0.727, 0.539, 0.703, 0.488, 0.707, 0.477, 0.691, 0.5, 0.707, 0.465, 0.727, 0.512, 0.727, 0.512, 0.727, 0.539, 0.691, 0.5, 0.707, 0.469, 0.707, 0.465, 0.691, 0.5, 0.691, 0.5, 0.691, 0.5, 0.707, 0.469, 0.727, 0.512, 0.707, 0.469, 0.691, 0.5, 0.691, 0.5, 0.727, 0.539, 0.727, 0.512, 0.727, 0.539, 0.727, 0.512, 0.727, 0.512, 0.727, 0.512, 0.727, 0.539, 0.727, 0.539, 0.27, 0.82, 0.434, 0.824, 0.434, 0.926, 0.434, 0.926, 0.27, 0.926, 0.27, 0.82, 0.434, 0.938, 0.434, 0.824, 0.27, 0.82, 0.27, 0.82, 0.27, 0.934, 0.434, 0.938, 0.27, 0.82, 0.434, 0.824, 0.434, 0.824, 0.434, 0.824, 0.27, 0.82, 0.27, 0.82, 0.484, 0.938, 0.434, 0.938, 0.434, 0.938, 0.434, 0.938, 0.484, 0.938, 0.484, 0.938, 0.27, 0.82, 0.434, 0.824, 0.434, 0.926, 0.434, 0.926, 0.27, 0.926, 0.27, 0.82, 0.434, 0.938, 0.434, 0.824, 0.27, 0.82, 0.27, 0.82, 0.27, 0.934, 0.434, 0.938, 0.27, 0.82, 0.434, 0.824, 0.434, 0.824, 0.434, 0.824, 0.27, 0.82, 0.27, 0.82, 0.488, 0.938, 0.434, 0.938, 0.434, 0.938, 0.434, 0.938, 0.488, 0.938, 0.488, 0.938, 0.27, 0.824, 0.266, 0.988, 0.492, 0.988, 0.492, 0.988, 0.492, 0.824, 0.27, 0.824, 0.27, 0.824, 0.492, 0.824, 0.492, 0.988, 0.492, 0.988, 0.266, 0.988, 0.27, 0.824, 0.266, 0.988, 0.266, 0.988, 0.492, 0.988, 0.492, 0.988, 0.492, 0.988, 0.266, 0.988, 0.066, 0.984, 0.008, 0.984, 0.008, 0.887, 0.008, 0.887, 0.066, 0.887, 0.066, 0.984, 0.492, 0.824, 0.492, 0.824, 0.27, 0.824, 0.27, 0.824, 0.27, 0.824, 0.492, 0.824, 0.855, 0.23, 0.828, 0.23, 0.828, 0.133, 0.828, 0.133, 0.855, 0.133, 0.855, 0.23, 0.828, 0.23, 0.805, 0.23, 0.805, 0.133, 0.805, 0.133, 0.828, 0.133, 0.828, 0.23, 0.805, 0.23, 0.781, 0.23, 0.781, 0.133, 0.781, 0.133, 0.805, 0.133, 0.805, 0.23, 0.781, 0.23, 0.758, 0.23, 0.758, 0.133, 0.758, 0.133, 0.781, 0.133, 0.781, 0.23, 0.758, 0.23, 0.734, 0.23, 0.734, 0.133, 0.734, 0.133, 0.758, 0.133, 0.758, 0.23, 0.734, 0.23, 0.711, 0.23, 0.711, 0.133, 0.711, 0.133, 0.734, 0.133, 0.734, 0.23, 0.902, 0.23, 0.879, 0.23, 0.879, 0.133, 0.879, 0.133, 0.902, 0.133, 0.902, 0.23, 0.879, 0.23, 0.855, 0.23, 0.855, 0.133, 0.855, 0.133, 0.879, 0.133, 0.879, 0.23, 0.711, 0.922, 0.645, 0.965, 0.652, 0.922, 0.652, 0.922, 0.695, 0.895, 0.711, 0.922, 0.516, 0.551, 0.523, 0.559, 0.52, 0.566, 0.574, 0.891, 0.559, 0.98, 0.586, 0.949, 0.586, 0.949, 0.586, 0.945, 0.574, 0.891, 0.559, 0.98, 0.617, 0.973, 0.586, 0.949, 0.586, 0.949, 0.586, 0.949, 0.559, 0.98, 0.617, 0.973, 0.574, 0.891, 0.586, 0.945, 0.586, 0.945, 0.586, 0.949, 0.617, 0.973, 0.574, 0.891, 0.559, 0.98, 0.586, 0.949, 0.586, 0.949, 0.586, 0.945, 0.574, 0.891, 0.559, 0.98, 0.617, 0.973, 0.586, 0.949, 0.586, 0.949, 0.586, 0.949, 0.559, 0.98, 0.617, 0.973, 0.574, 0.891, 0.586, 0.945, 0.586, 0.945, 0.586, 0.949, 0.617, 0.973, 0.574, 0.891, 0.559, 0.98, 0.586, 0.949, 0.586, 0.949, 0.586, 0.945, 0.574, 0.891, 0.559, 0.98, 0.617, 0.973, 0.586, 0.949, 0.586, 0.949, 0.586, 0.949, 0.559, 0.98, 0.617, 0.973, 0.574, 0.891, 0.586, 0.945, 0.586, 0.945, 0.586, 0.949, 0.617, 0.973, 0.574, 0.891, 0.559, 0.98, 0.586, 0.949, 0.586, 0.949, 0.586, 0.945, 0.574, 0.891, 0.559, 0.98, 0.617, 0.973, 0.586, 0.949, 0.586, 0.949, 0.586, 0.949, 0.559, 0.98, 0.617, 0.973, 0.574, 0.891, 0.586, 0.945, 0.586, 0.945, 0.586, 0.949, 0.617, 0.973, 0.574, 0.891, 0.559, 0.98, 0.586, 0.949, 0.586, 0.949, 0.586, 0.945, 0.574, 0.891, 0.559, 0.98, 0.617, 0.973, 0.586, 0.949, 0.586, 0.949, 0.586, 0.949, 0.559, 0.98, 0.617, 0.973, 0.574, 0.891, 0.586, 0.945, 0.586, 0.945, 0.586, 0.949, 0.617, 0.973, 0.574, 0.891, 0.559, 0.98, 0.586, 0.949, 0.586, 0.949, 0.586, 0.945, 0.574, 0.891, 0.559, 0.98, 0.617, 0.973, 0.586, 0.949, 0.586, 0.949, 0.586, 0.949, 0.559, 0.98, 0.617, 0.973, 0.574, 0.891, 0.586, 0.945, 0.586, 0.945, 0.586, 0.949, 0.617, 0.973, 0.574, 0.891, 0.559, 0.98, 0.586, 0.949, 0.586, 0.949, 0.586, 0.945, 0.574, 0.891, 0.559, 0.98, 0.617, 0.973, 0.586, 0.949, 0.586, 0.949, 0.586, 0.949, 0.559, 0.98, 0.617, 0.973, 0.574, 0.891, 0.586, 0.945, 0.586, 0.945, 0.586, 0.949, 0.617, 0.973, 0.574, 0.891, 0.559, 0.98, 0.586, 0.949, 0.586, 0.949, 0.586, 0.945, 0.574, 0.891, 0.559, 0.98, 0.617, 0.973, 0.586, 0.949, 0.586, 0.949, 0.586, 0.949, 0.559, 0.98, 0.617, 0.973, 0.574, 0.891, 0.586, 0.945, 0.586, 0.945, 0.586, 0.949, 0.617, 0.973, 0.609, 0.031, 0.609, 0.09, 0.664, 0.09, 0.664, 0.09, 0.664, 0.031, 0.609, 0.031, 0.555, 0.031, 0.555, 0.09, 0.609, 0.09, 0.609, 0.09, 0.609, 0.031, 0.555, 0.031, 0.512, 0.031, 0.512, 0.09, 0.555, 0.09, 0.555, 0.09, 0.555, 0.031, 0.512, 0.031, 0.555, 0.031, 0.555, 0.09, 0.512, 0.09, 0.512, 0.09, 0.512, 0.031, 0.555, 0.031, 0.609, 0.031, 0.609, 0.09, 0.555, 0.09, 0.555, 0.09, 0.555, 0.031, 0.609, 0.031, 0.664, 0.031, 0.664, 0.09, 0.609, 0.09, 0.609, 0.09, 0.609, 0.031, 0.664, 0.031, 0.609, 0.031, 0.664, 0.031, 0.664, 0.02, 0.664, 0.02, 0.609, 0.02, 0.609, 0.031, 0.664, 0.09, 0.609, 0.09, 0.609, 0.109, 0.609, 0.109, 0.664, 0.109, 0.664, 0.09, 0.555, 0.031, 0.609, 0.031, 0.609, 0.02, 0.609, 0.02, 0.555, 0.02, 0.555, 0.031, 0.609, 0.09, 0.555, 0.09, 0.555, 0.109, 0.555, 0.109, 0.609, 0.109, 0.609, 0.09, 0.512, 0.031, 0.555, 0.031, 0.555, 0.02, 0.555, 0.02, 0.512, 0.02, 0.512, 0.031, 0.555, 0.09, 0.512, 0.09, 0.512, 0.109, 0.512, 0.109, 0.555, 0.109, 0.555, 0.09, 0.555, 0.031, 0.512, 0.031, 0.512, 0.02, 0.512, 0.02, 0.555, 0.02, 0.555, 0.031, 0.512, 0.09, 0.555, 0.09, 0.555, 0.109, 0.555, 0.109, 0.512, 0.109, 0.512, 0.09, 0.609, 0.031, 0.555, 0.031, 0.555, 0.02, 0.555, 0.02, 0.609, 0.02, 0.609, 0.031, 0.555, 0.09, 0.609, 0.09, 0.609, 0.109, 0.609, 0.109, 0.555, 0.109, 0.555, 0.09, 0.664, 0.031, 0.609, 0.031, 0.609, 0.02, 0.609, 0.02, 0.664, 0.02, 0.664, 0.031, 0.609, 0.09, 0.664, 0.09, 0.664, 0.109, 0.664, 0.109, 0.609, 0.109, 0.609, 0.09, 0.664, 0.031, 0.742, 0.031, 0.742, 0.02, 0.742, 0.02, 0.664, 0.02, 0.664, 0.031, 0.539, 0.809, 0.531, 0.828, 0.523, 0.809, 0.523, 0.809, 0.531, 0.789, 0.539, 0.809, 0.555, 0.813, 0.531, 0.859, 0.531, 0.828, 0.531, 0.828, 0.539, 0.809, 0.555, 0.813, 0.531, 0.859, 0.508, 0.809, 0.523, 0.809, 0.523, 0.809, 0.531, 0.828, 0.531, 0.859, 0.508, 0.809, 0.531, 0.762, 0.531, 0.789, 0.531, 0.789, 0.523, 0.809, 0.508, 0.809, 0.531, 0.762, 0.555, 0.813, 0.539, 0.809, 0.539, 0.809, 0.531, 0.789, 0.531, 0.762, 0.723, 0.645, 0.742, 0.789, 0.727, 0.773, 0.727, 0.773, 0.715, 0.684, 0.723, 0.645, 0.723, 0.645, 0.715, 0.684, 0.707, 0.66, 0.664, 0.57, 0.723, 0.645, 0.707, 0.66, 0.707, 0.66, 0.668, 0.617, 0.664, 0.57, 0.648, 0.734, 0.641, 0.75, 0.605, 0.656, 0.605, 0.656, 0.613, 0.641, 0.648, 0.734, 0.664, 0.57, 0.668, 0.617, 0.656, 0.613, 0.566, 0.746, 0.598, 0.613, 0.605, 0.656, 0.605, 0.656, 0.586, 0.738, 0.566, 0.746, 0.566, 0.746, 0.586, 0.738, 0.582, 0.762, 0.547, 0.531, 0.57, 0.559, 0.563, 0.563, 0.563, 0.563, 0.547, 0.547, 0.547, 0.531, 0.547, 0.531, 0.547, 0.547, 0.543, 0.547, 0.582, 0.891, 0.566, 0.746, 0.582, 0.762, 0.582, 0.762, 0.594, 0.855, 0.582, 0.891, 0.582, 0.891, 0.594, 0.855, 0.602, 0.875, 0.57, 0.559, 0.582, 0.613, 0.574, 0.609, 0.574, 0.609, 0.566, 0.57, 0.57, 0.559, 0.57, 0.559, 0.566, 0.57, 0.563, 0.563, 0.645, 0.965, 0.582, 0.891, 0.602, 0.875, 0.602, 0.875, 0.641, 0.918, 0.645, 0.965, 0.645, 0.965, 0.641, 0.918, 0.652, 0.922, 0.582, 0.613, 0.57, 0.668, 0.566, 0.652, 0.566, 0.652, 0.574, 0.617, 0.582, 0.613, 0.582, 0.613, 0.574, 0.617, 0.574, 0.609, 0.711, 0.922, 0.695, 0.895, 0.703, 0.879, 0.57, 0.668, 0.539, 0.688, 0.543, 0.672, 0.543, 0.672, 0.563, 0.66, 0.57, 0.668, 0.57, 0.668, 0.563, 0.66, 0.566, 0.652, 0.742, 0.789, 0.711, 0.922, 0.703, 0.879, 0.703, 0.879, 0.723, 0.797, 0.742, 0.789, 0.742, 0.789, 0.723, 0.797, 0.727, 0.773, 0.539, 0.688, 0.516, 0.664, 0.523, 0.656, 0.523, 0.656, 0.539, 0.672, 0.539, 0.688, 0.539, 0.688, 0.539, 0.672, 0.543, 0.672, 0.516, 0.664, 0.504, 0.605, 0.512, 0.609, 0.512, 0.609, 0.52, 0.648, 0.516, 0.664, 0.516, 0.664, 0.52, 0.648, 0.523, 0.656, 0.504, 0.605, 0.516, 0.551, 0.52, 0.566, 0.52, 0.566, 0.512, 0.602, 0.504, 0.605, 0.504, 0.605, 0.512, 0.602, 0.512, 0.609, 0.516, 0.551, 0.547, 0.531, 0.543, 0.547, 0.543, 0.547, 0.523, 0.559, 0.516, 0.551, 0.539, 0.602, 0.535, 0.613, 0.512, 0.609, 0.512, 0.609, 0.512, 0.602, 0.539, 0.602, 0.598, 0.613, 0.664, 0.57, 0.656, 0.613, 0.656, 0.613, 0.613, 0.641, 0.598, 0.613, 0.598, 0.613, 0.613, 0.641, 0.605, 0.656, 0.648, 0.734, 0.656, 0.613, 0.668, 0.617, 0.668, 0.617, 0.66, 0.738, 0.648, 0.734, 0.66, 0.738, 0.707, 0.66, 0.715, 0.684, 0.715, 0.684, 0.668, 0.758, 0.66, 0.738, 0.668, 0.758, 0.727, 0.773, 0.723, 0.797, 0.723, 0.797, 0.668, 0.785, 0.668, 0.758, 0.66, 0.738, 0.668, 0.758, 0.668, 0.785, 0.668, 0.785, 0.703, 0.879, 0.695, 0.895, 0.695, 0.895, 0.66, 0.801, 0.668, 0.785, 0.66, 0.801, 0.652, 0.922, 0.641, 0.918, 0.641, 0.918, 0.648, 0.797, 0.66, 0.801, 0.668, 0.785, 0.66, 0.801, 0.648, 0.797, 0.648, 0.797, 0.602, 0.875, 0.594, 0.855, 0.594, 0.855, 0.641, 0.777, 0.648, 0.797, 0.641, 0.777, 0.582, 0.762, 0.586, 0.738, 0.586, 0.738, 0.641, 0.75, 0.641, 0.777, 0.648, 0.797, 0.641, 0.777, 0.641, 0.75, 0.668, 0.785, 0.648, 0.797, 0.641, 0.75, 0.641, 0.75, 0.66, 0.738, 0.668, 0.785, 0.648, 0.734, 0.66, 0.738, 0.641, 0.75, 0.539, 0.602, 0.52, 0.566, 0.523, 0.559, 0.523, 0.559, 0.539, 0.598, 0.539, 0.602, 0.539, 0.598, 0.543, 0.547, 0.547, 0.547, 0.547, 0.547, 0.547, 0.598, 0.539, 0.598, 0.547, 0.598, 0.563, 0.563, 0.566, 0.57, 0.566, 0.57, 0.551, 0.605, 0.547, 0.598, 0.539, 0.598, 0.547, 0.598, 0.551, 0.605, 0.551, 0.605, 0.574, 0.609, 0.574, 0.617, 0.574, 0.617, 0.551, 0.617, 0.551, 0.605, 0.551, 0.617, 0.566, 0.652, 0.563, 0.66, 0.563, 0.66, 0.547, 0.621, 0.551, 0.617, 0.551, 0.605, 0.551, 0.617, 0.547, 0.621, 0.547, 0.621, 0.543, 0.672, 0.539, 0.672, 0.539, 0.672, 0.539, 0.621, 0.547, 0.621, 0.539, 0.621, 0.523, 0.656, 0.52, 0.648, 0.52, 0.648, 0.535, 0.613, 0.539, 0.621, 0.547, 0.621, 0.539, 0.621, 0.535, 0.613, 0.551, 0.605, 0.547, 0.621, 0.535, 0.613, 0.535, 0.613, 0.539, 0.598, 0.551, 0.605, 0.539, 0.602, 0.539, 0.598, 0.535, 0.613, 0.664, 0.031, 0.664, 0.09, 0.742, 0.09, 0.742, 0.09, 0.742, 0.031, 0.664, 0.031, 0.664, 0.09, 0.664, 0.109, 0.742, 0.109, 0.742, 0.109, 0.742, 0.09, 0.664, 0.09, 0.609, 0.031, 0.609, 0.09, 0.664, 0.09, 0.664, 0.09, 0.664, 0.031, 0.609, 0.031, 0.555, 0.031, 0.555, 0.09, 0.609, 0.09, 0.609, 0.09, 0.609, 0.031, 0.555, 0.031, 0.512, 0.031, 0.512, 0.09, 0.555, 0.09, 0.555, 0.09, 0.555, 0.031, 0.512, 0.031, 0.555, 0.031, 0.555, 0.09, 0.512, 0.09, 0.512, 0.09, 0.512, 0.031, 0.555, 0.031, 0.609, 0.031, 0.609, 0.09, 0.555, 0.09, 0.555, 0.09, 0.555, 0.031, 0.609, 0.031, 0.664, 0.031, 0.664, 0.09, 0.609, 0.09, 0.609, 0.09, 0.609, 0.031, 0.664, 0.031, 0.609, 0.031, 0.664, 0.031, 0.664, 0.02, 0.664, 0.02, 0.609, 0.02, 0.609, 0.031, 0.664, 0.09, 0.609, 0.09, 0.609, 0.109, 0.609, 0.109, 0.664, 0.109, 0.664, 0.09, 0.555, 0.031, 0.609, 0.031, 0.609, 0.02, 0.609, 0.02, 0.555, 0.02, 0.555, 0.031, 0.609, 0.09, 0.555, 0.09, 0.555, 0.109, 0.555, 0.109, 0.609, 0.109, 0.609, 0.09, 0.512, 0.031, 0.555, 0.031, 0.555, 0.02, 0.555, 0.02, 0.512, 0.02, 0.512, 0.031, 0.555, 0.09, 0.512, 0.09, 0.512, 0.109, 0.512, 0.109, 0.555, 0.109, 0.555, 0.09, 0.555, 0.031, 0.512, 0.031, 0.512, 0.02, 0.512, 0.02, 0.555, 0.02, 0.555, 0.031, 0.512, 0.09, 0.555, 0.09, 0.555, 0.109, 0.555, 0.109, 0.512, 0.109, 0.512, 0.09, 0.609, 0.031, 0.555, 0.031, 0.555, 0.02, 0.555, 0.02, 0.609, 0.02, 0.609, 0.031, 0.555, 0.09, 0.609, 0.09, 0.609, 0.109, 0.609, 0.109, 0.555, 0.109, 0.555, 0.09, 0.664, 0.031, 0.609, 0.031, 0.609, 0.02, 0.609, 0.02, 0.664, 0.02, 0.664, 0.031, 0.609, 0.09, 0.664, 0.09, 0.664, 0.109, 0.664, 0.109, 0.609, 0.109, 0.609, 0.09, 0.664, 0.031, 0.742, 0.031, 0.742, 0.02, 0.742, 0.02, 0.664, 0.02, 0.664, 0.031, 0.664, 0.031, 0.664, 0.09, 0.742, 0.09, 0.742, 0.09, 0.742, 0.031, 0.664, 0.031, 0.664, 0.09, 0.664, 0.109, 0.742, 0.109, 0.742, 0.109, 0.742, 0.09, 0.664, 0.09, 0.141, 0.301, 0.332, 0.301, 0.352, 0.32, 0.352, 0.32, 0.445, 0.578, 0.441, 0.598, 0.141, 0.301, 0.352, 0.32, 0.441, 0.598, 0.441, 0.598, 0.25, 0.598, 0.23, 0.578, 0.141, 0.301, 0.441, 0.598, 0.23, 0.578, 0.137, 0.32, 0.141, 0.301, 0.23, 0.578, 0.023, 0.234, 0.074, 0.27, 0.086, 0.273, 0.086, 0.273, 0.191, 0.273, 0.191, 0.27, 0.023, 0.234, 0.086, 0.273, 0.191, 0.27, 0.191, 0.27, 0.141, 0.234, 0.129, 0.234, 0.023, 0.234, 0.191, 0.27, 0.129, 0.234, 0.023, 0.234, 0.023, 0.234, 0.129, 0.234, 0.023, 0.234, 0.027, 0.227, 0.133, 0.227, 0.133, 0.227, 0.133, 0.234, 0.023, 0.234, 0.145, 0.234, 0.145, 0.234, 0.199, 0.273, 0.199, 0.273, 0.199, 0.277, 0.145, 0.234, 0.031, 0.449, 0.031, 0.445, 0.02, 0.473, 0.02, 0.473, 0.02, 0.477, 0.031, 0.449, 0.016, 0.473, 0.016, 0.469, 0.012, 0.406, 0.012, 0.406, 0.012, 0.41, 0.016, 0.473, 0.031, 0.223, 0.039, 0.32, 0.031, 0.32, 0.031, 0.32, 0.023, 0.223, 0.031, 0.223, 0.133, 0.227, 0.145, 0.234, 0.145, 0.234, 0.145, 0.234, 0.133, 0.234, 0.133, 0.227, 0.199, 0.273, 0.199, 0.277, 0.199, 0.281, 0.199, 0.281, 0.199, 0.277, 0.199, 0.273, 0.051, 0.539, 0.051, 0.535, 0.051, 0.539, 0.051, 0.539, 0.051, 0.543, 0.051, 0.539, 0.23, 0.578, 0.25, 0.598, 0.441, 0.598, 0.441, 0.598, 0.445, 0.578, 0.352, 0.32, 0.352, 0.32, 0.332, 0.301, 0.141, 0.301, 0.441, 0.598, 0.352, 0.32, 0.141, 0.301, 0.23, 0.578, 0.441, 0.598, 0.141, 0.301, 0.137, 0.32, 0.23, 0.578, 0.141, 0.301, 0.129, 0.234, 0.141, 0.234, 0.191, 0.27, 0.191, 0.27, 0.191, 0.273, 0.086, 0.273, 0.086, 0.273, 0.074, 0.27, 0.023, 0.234, 0.191, 0.27, 0.086, 0.273, 0.023, 0.234, 0.129, 0.234, 0.191, 0.27, 0.023, 0.234, 0.023, 0.234, 0.129, 0.234, 0.023, 0.234, 0.023, 0.23, 0.137, 0.23, 0.137, 0.223, 0.137, 0.223, 0.023, 0.223, 0.023, 0.23, 0.148, 0.234, 0.203, 0.281, 0.203, 0.281, 0.203, 0.281, 0.148, 0.23, 0.148, 0.234, 0.031, 0.449, 0.02, 0.477, 0.02, 0.473, 0.02, 0.473, 0.031, 0.445, 0.031, 0.449, 0.016, 0.473, 0.012, 0.41, 0.012, 0.406, 0.012, 0.406, 0.016, 0.469, 0.016, 0.473, 0.031, 0.223, 0.023, 0.223, 0.031, 0.32, 0.031, 0.32, 0.039, 0.32, 0.031, 0.223, 0.137, 0.223, 0.137, 0.23, 0.148, 0.234, 0.148, 0.234, 0.148, 0.23, 0.137, 0.223, 0.199, 0.273, 0.199, 0.277, 0.199, 0.281, 0.199, 0.281, 0.199, 0.277, 0.199, 0.273, 0.051, 0.539, 0.051, 0.543, 0.051, 0.539, 0.051, 0.539, 0.051, 0.535, 0.051, 0.539, 0.484, 0.938, 0.445, 0.832, 0.445, 0.934, 0.484, 0.828, 0.445, 0.832, 0.445, 0.938, 0.484, 0.828, 0.445, 0.938, 0.445, 0.832, 0.484, 0.938, 0.445, 0.934, 0.445, 0.832, 0.371, 0.82, 0.32, 0.824, 0.32, 0.797, 0.32, 0.797, 0.371, 0.797, 0.371, 0.82, 0.445, 0.938, 0.371, 0.926, 0.371, 0.828, 0.371, 0.828, 0.441, 0.828, 0.445, 0.938, 0.328, 0.945, 0.398, 0.945, 0.398, 0.984, 0.398, 0.984, 0.328, 0.984, 0.328, 0.945, 0.441, 0.828, 0.371, 0.828, 0.371, 0.926, 0.371, 0.926, 0.445, 0.938, 0.441, 0.828, 0.27, 0.82, 0.27, 0.797, 0.32, 0.797, 0.32, 0.797, 0.32, 0.824, 0.27, 0.82, 0.445, 0.938, 0.441, 0.828, 0.371, 0.828, 0.371, 0.828, 0.371, 0.926, 0.445, 0.938, 0.328, 0.941, 0.328, 0.984, 0.398, 0.984, 0.398, 0.984, 0.398, 0.941, 0.328, 0.941, 0.441, 0.828, 0.445, 0.938, 0.371, 0.926, 0.371, 0.926, 0.371, 0.828, 0.441, 0.828, 0.285, 0.945, 0.328, 0.945, 0.328, 0.984, 0.328, 0.984, 0.285, 0.984, 0.285, 0.945, 0.285, 0.984, 0.328, 0.984, 0.328, 0.941, 0.328, 0.941, 0.285, 0.941, 0.285, 0.984, 0.492, 0.828, 0.492, 0.93, 0.434, 0.926, 0.434, 0.926, 0.434, 0.824, 0.492, 0.828, 0.484, 0.938, 0.484, 0.828, 0.434, 0.824, 0.434, 0.824, 0.434, 0.938, 0.484, 0.938, 0.492, 0.828, 0.492, 0.828, 0.434, 0.824, 0.434, 0.824, 0.434, 0.824, 0.492, 0.828, 0.27, 0.934, 0.27, 0.934, 0.434, 0.938, 0.434, 0.938, 0.434, 0.938, 0.27, 0.934, 0.492, 0.828, 0.492, 0.93, 0.434, 0.926, 0.434, 0.926, 0.434, 0.824, 0.492, 0.828, 0.488, 0.938, 0.488, 0.828, 0.434, 0.824, 0.434, 0.824, 0.434, 0.938, 0.488, 0.938, 0.492, 0.828, 0.492, 0.828, 0.434, 0.824, 0.434, 0.824, 0.434, 0.824, 0.492, 0.828, 0.27, 0.934, 0.27, 0.934, 0.434, 0.938, 0.434, 0.938, 0.434, 0.938, 0.27, 0.934, 0.297, 0.043, 0.355, 0.047, 0.359, 0.02, 0.359, 0.02, 0.297, 0.016, 0.297, 0.043, 0.359, 0.02, 0.355, 0.047, 0.297, 0.043, 0.297, 0.043, 0.297, 0.016, 0.359, 0.02, 0.297, 0.086, 0.355, 0.082, 0.355, 0.07, 0.355, 0.07, 0.297, 0.074, 0.297, 0.086, 0.359, 0.008, 0.297, 0.0, 0.297, 0.016, 0.297, 0.016, 0.359, 0.02, 0.359, 0.008, 0.297, 0.074, 0.355, 0.07, 0.355, 0.082, 0.355, 0.082, 0.297, 0.086, 0.297, 0.074, 0.371, 0.098, 0.363, 0.082, 0.379, 0.082, 0.359, 0.02, 0.297, 0.016, 0.297, 0.0, 0.297, 0.0, 0.359, 0.008, 0.359, 0.02, 0.297, 0.074, 0.355, 0.07, 0.355, 0.047, 0.355, 0.047, 0.297, 0.043, 0.297, 0.074, 0.355, 0.047, 0.355, 0.07, 0.297, 0.074, 0.297, 0.074, 0.297, 0.043, 0.355, 0.047, 0.531, 0.906, 0.52, 0.934, 0.531, 0.953, 0.531, 0.953, 0.543, 0.926, 0.531, 0.906, 0.531, 0.871, 0.531, 0.906, 0.543, 0.926, 0.543, 0.926, 0.559, 0.922, 0.531, 0.871, 0.559, 0.922, 0.543, 0.926, 0.531, 0.953, 0.531, 0.953, 0.535, 0.988, 0.559, 0.922, 0.535, 0.988, 0.531, 0.953, 0.52, 0.934, 0.52, 0.934, 0.504, 0.938, 0.535, 0.988, 0.504, 0.938, 0.52, 0.934, 0.531, 0.906, 0.531, 0.906, 0.531, 0.871, 0.504, 0.938, 0.734, 0.555, 0.695, 0.563, 0.691, 0.5, 0.691, 0.5, 0.727, 0.539, 0.734, 0.555, 0.695, 0.563, 0.703, 0.566, 0.691, 0.5, 0.691, 0.5, 0.691, 0.5, 0.695, 0.563, 0.73, 0.566, 0.727, 0.539, 0.691, 0.5, 0.691, 0.5, 0.703, 0.566, 0.73, 0.566, 0.734, 0.555, 0.727, 0.539, 0.727, 0.539, 0.727, 0.539, 0.73, 0.566, 0.734, 0.555, 0.699, 0.488, 0.727, 0.523, 0.727, 0.539, 0.727, 0.539, 0.691, 0.5, 0.699, 0.488, 0.699, 0.488, 0.699, 0.488, 0.691, 0.5, 0.691, 0.5, 0.691, 0.5, 0.699, 0.488, 0.727, 0.539, 0.727, 0.527, 0.699, 0.488, 0.699, 0.488, 0.691, 0.5, 0.727, 0.539, 0.727, 0.539, 0.727, 0.523, 0.727, 0.527, 0.727, 0.527, 0.727, 0.539, 0.727, 0.539, 0.07, 0.078, 0.285, 0.004, 0.285, 0.074, 0.285, 0.074, 0.094, 0.098, 0.07, 0.078, 0.285, 0.074, 0.285, 0.004, 0.07, 0.078, 0.07, 0.078, 0.094, 0.098, 0.285, 0.074, 0.488, 0.98, 0.273, 0.98, 0.273, 0.844, 0.273, 0.844, 0.488, 0.844, 0.488, 0.98, 0.027, 0.133, 0.027, 0.211, 0.082, 0.211, 0.082, 0.211, 0.082, 0.133, 0.027, 0.133, 0.215, 0.801, 0.105, 0.801, 0.105, 0.863, 0.105, 0.863, 0.215, 0.863, 0.215, 0.801, 0.461, 0.156, 0.477, 0.039, 0.434, 0.012, 0.434, 0.012, 0.414, 0.125, 0.461, 0.156, 0.063, 0.695, 0.023, 0.68, 0.008, 0.617, 0.008, 0.617, 0.098, 0.609, 0.063, 0.695, 0.023, 0.68, 0.063, 0.695, 0.098, 0.609, 0.098, 0.609, 0.008, 0.617, 0.023, 0.68, 0.094, 0.383, 0.094, 0.508, 0.063, 0.508, 0.063, 0.508, 0.063, 0.383, 0.094, 0.383, 0.039, 0.734, 0.09, 0.734, 0.09, 0.762, 0.09, 0.762, 0.039, 0.762, 0.039, 0.734, 0.117, 0.672, 0.09, 0.672, 0.098, 0.609, 0.098, 0.609, 0.117, 0.613, 0.117, 0.672, 0.098, 0.609, 0.09, 0.672, 0.063, 0.695, 0.047, 0.078, 0.004, 0.023, 0.012, 0.004, 0.012, 0.004, 0.285, 0.004, 0.07, 0.078, 0.047, 0.078, 0.012, 0.004, 0.07, 0.078, 0.09, 0.672, 0.117, 0.672, 0.117, 0.613, 0.117, 0.613, 0.098, 0.609, 0.09, 0.672, 0.063, 0.695, 0.09, 0.672, 0.098, 0.609, 0.285, 0.004, 0.012, 0.004, 0.004, 0.023, 0.285, 0.004, 0.004, 0.023, 0.047, 0.078, 0.07, 0.078, 0.285, 0.004, 0.047, 0.078, 0.09, 0.813, 0.039, 0.813, 0.039, 0.781, 0.039, 0.781, 0.09, 0.781, 0.09, 0.813, 0.09, 0.781, 0.039, 0.781, 0.039, 0.77, 0.039, 0.77, 0.09, 0.77, 0.09, 0.781, 0.09, 0.77, 0.039, 0.77, 0.039, 0.762, 0.039, 0.762, 0.09, 0.762, 0.09, 0.77, 0.07, 0.051, 0.246, 0.051, 0.246, 0.023, 0.246, 0.023, 0.07, 0.023, 0.07, 0.051, 0.086, 0.008, 0.27, 0.008, 0.16, 0.055, 0.16, 0.055, 0.086, 0.055, 0.086, 0.008, 0.012, 0.004, 0.004, 0.023, 0.004, 0.023, 0.004, 0.023, 0.012, 0.004, 0.012, 0.004, 0.699, 0.488, 0.707, 0.465, 0.727, 0.512, 0.727, 0.512, 0.727, 0.523, 0.699, 0.488, 0.707, 0.473, 0.707, 0.465, 0.699, 0.488, 0.699, 0.488, 0.699, 0.488, 0.707, 0.473, 0.727, 0.512, 0.707, 0.473, 0.699, 0.488, 0.699, 0.488, 0.727, 0.527, 0.727, 0.512, 0.727, 0.523, 0.727, 0.512, 0.727, 0.512, 0.727, 0.512, 0.727, 0.527, 0.727, 0.523, 0.695, 0.563, 0.734, 0.555, 0.73, 0.566, 0.73, 0.566, 0.703, 0.566, 0.695, 0.563, 0.512, 0.199, 0.5, 0.16, 0.531, 0.164, 0.527, 0.137, 0.531, 0.164, 0.5, 0.16, 0.531, 0.164, 0.527, 0.199, 0.512, 0.199, 0.512, 0.199, 0.5, 0.16, 0.531, 0.164, 0.5, 0.16, 0.512, 0.199, 0.508, 0.25, 0.527, 0.137, 0.512, 0.133, 0.5, 0.16, 0.5, 0.16, 0.531, 0.164, 0.527, 0.137, 0.512, 0.199, 0.527, 0.199, 0.531, 0.164, 0.5, 0.16, 0.508, 0.25, 0.512, 0.199, 0.512, 0.199, 0.508, 0.25, 0.5, 0.16, 0.512, 0.199, 0.508, 0.266, 0.527, 0.199, 0.527, 0.137, 0.512, 0.133, 0.5, 0.16, 0.512, 0.199, 0.508, 0.25, 0.5, 0.16, 0.512, 0.199, 0.508, 0.266, 0.527, 0.199, 0.363, 0.043, 0.379, 0.043, 0.379, 0.066, 0.379, 0.066, 0.359, 0.066, 0.363, 0.043, 0.359, 0.066, 0.379, 0.066, 0.379, 0.082, 0.379, 0.082, 0.363, 0.082, 0.359, 0.066, 0.363, 0.043, 0.371, 0.031, 0.379, 0.043])
me_inst3d25_refrep_249.materials.append(mat_refrep_249)
me_inst3d25_refrep_249.use_remesh_preserve_volume = False
me_inst3d25_refrep_249.use_remesh_preserve_attributes = False
me_inst3d25_refrep_249.use_mirror_vertex_groups = False
me_inst3d25_refrep_249.update()

# ---- objects
ob_inst3d25_refrep_249 = bpy.data.objects.new('Inst3D25_RefRep.249', me_inst3d25_refrep_249)
ob_camera = bpy.data.objects.new('Camera', cam_camera_001)
ob_lamp = bpy.data.objects.new('Lamp', light_lamp)

# ---- transforms, parenting, visibility, modifiers, constraints
ob_inst3d25_refrep_249.location = (0.1922, 1.435, 1.781)
ob_inst3d25_refrep_249.rotation_euler = (1.568, 0.01133, -4.722)
ob_inst3d25_refrep_249.scale = (4.311, 4.311, 4.311)
ob_inst3d25_refrep_249.lock_rotations_4d = False
ob_inst3d25_refrep_249.empty_display_type = 'ARROWS'
ob_inst3d25_refrep_249.lineart.crease_threshold = 0.0
ob_camera.location = (6.629, -0.3891, 2.474)
ob_camera.rotation_euler = (1.348, 0.01368, 1.512)
ob_camera.lock_rotations_4d = False
ob_camera.empty_display_type = 'ARROWS'
ob_camera.color = (0.0, 0.0, 0.0, 0.0)
ob_camera.display_type = 'WIRE'
ob_camera.lineart.crease_threshold = 0.0
ob_lamp.location = (0.008822, -0.05601, 3.674)
ob_lamp.rotation_euler = (0.0, -0.0, 0.02465)
ob_lamp.lock_rotations_4d = False
ob_lamp.empty_display_type = 'ARROWS'
ob_lamp.lineart.crease_threshold = 0.0

# ---- collection membership
col_collection_1.objects.link(ob_inst3d25_refrep_249)
col_collection_1.objects.link(ob_camera)
col_collection_1.objects.link(ob_lamp)

# ---- scene / render settings (as saved in the file)
scene.camera = ob_camera
scene.frame_start = 1; scene.frame_end = 250; scene.frame_set(1)
scene.render.engine = 'BLENDER_EEVEE_NEXT'
scene.render.image_settings.file_format = 'JPEG'
scene.render.image_settings.color_mode = 'RGB'
scene.render.image_settings.compression = 90
scene.render.resolution_x = 800
scene.render.resolution_y = 600
scene.render.pixel_aspect_x = 100.0
scene.render.pixel_aspect_y = 100.0
scene.render.fps = 25
scene.render.dither_intensity = 0.0
scene.render.use_compositing = False
scene.render.use_sequencer = False
scene.render.bake_margin = 2
scene.render.bake_bias = 0.0
scene.render.use_stamp_time = False
scene.render.use_stamp_date = False
scene.render.use_stamp_frame = False
scene.render.use_stamp_camera = False
scene.render.use_stamp_scene = False
scene.render.use_stamp_filename = False
scene.render.use_stamp_render_time = False
scene.render.stamp_font_size = 0
scene.cycles.use_denoising = False
scene.cycles.samples = 10
scene.cycles.sampling_pattern = 'TABULATED_SOBOL'
scene.cycles.light_sampling_threshold = 0.0
scene.cycles.use_adaptive_sampling = False
scene.cycles.use_light_tree = False
scene.cycles.blur_glossy = 0.0
scene.cycles.volume_bounces = 1
scene.cycles.pixel_filter_type = 'GAUSSIAN'
scene.cycles.sample_clamp_indirect = 0.0
scene.view_settings.view_transform = 'Raw'
bpy.context.view_layer.update()
